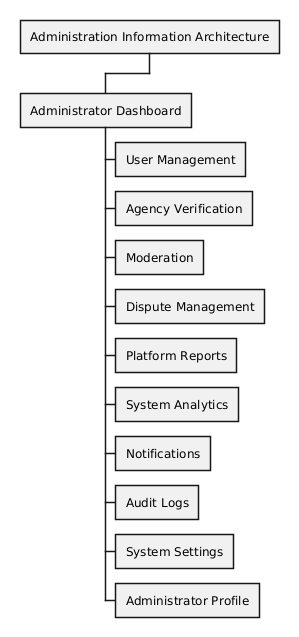

The diagram above was rendered by PlantUML. Its source (embedded in the PNG):
@startwbs
* Administration Information Architecture

** Administrator Dashboard
*** User Management
*** Agency Verification
*** Moderation
*** Dispute Management
*** Platform Reports
*** System Analytics
*** Notifications
*** Audit Logs
*** System Settings
*** Administrator Profile

@endwbs